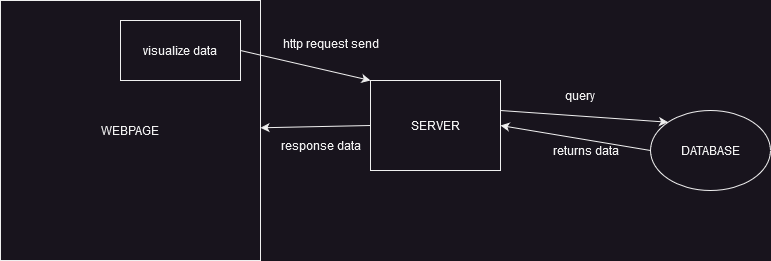

The diagram above was exported from draw.io. Its source (the exported page's mxGraphModel, read from the mxfile embedded in the PNG):
<mxGraphModel dx="922" dy="497" grid="1" gridSize="10" guides="1" tooltips="1" connect="1" arrows="1" fold="1" page="1" pageScale="1" pageWidth="850" pageHeight="1100" math="0" shadow="0">
  <root>
    <mxCell id="0" />
    <mxCell id="1" parent="0" />
    <mxCell id="LDkuFg_29Ft6FHdoCB_Z-3" value="WEBPAGE" style="whiteSpace=wrap;html=1;aspect=fixed;" vertex="1" parent="1">
      <mxGeometry x="20" y="100" width="260" height="260" as="geometry" />
    </mxCell>
    <mxCell id="LDkuFg_29Ft6FHdoCB_Z-4" value="DATABASE" style="ellipse;whiteSpace=wrap;html=1;" vertex="1" parent="1">
      <mxGeometry x="670" y="210" width="120" height="80" as="geometry" />
    </mxCell>
    <mxCell id="LDkuFg_29Ft6FHdoCB_Z-5" value="SERVER" style="rounded=0;whiteSpace=wrap;html=1;" vertex="1" parent="1">
      <mxGeometry x="390" y="180" width="130" height="90" as="geometry" />
    </mxCell>
    <mxCell id="LDkuFg_29Ft6FHdoCB_Z-6" value="visualize data" style="rounded=0;whiteSpace=wrap;html=1;" vertex="1" parent="1">
      <mxGeometry x="140" y="120" width="120" height="60" as="geometry" />
    </mxCell>
    <mxCell id="LDkuFg_29Ft6FHdoCB_Z-7" value="" style="endArrow=classic;html=1;rounded=0;exitX=1;exitY=0.5;exitDx=0;exitDy=0;entryX=0;entryY=0;entryDx=0;entryDy=0;" edge="1" parent="1" source="LDkuFg_29Ft6FHdoCB_Z-6" target="LDkuFg_29Ft6FHdoCB_Z-5">
      <mxGeometry width="50" height="50" relative="1" as="geometry">
        <mxPoint x="400" y="280" as="sourcePoint" />
        <mxPoint x="450" y="230" as="targetPoint" />
      </mxGeometry>
    </mxCell>
    <mxCell id="LDkuFg_29Ft6FHdoCB_Z-8" value="http request send" style="text;html=1;align=center;verticalAlign=middle;resizable=0;points=[];autosize=1;strokeColor=none;fillColor=none;" vertex="1" parent="1">
      <mxGeometry x="290" y="128" width="120" height="30" as="geometry" />
    </mxCell>
    <mxCell id="LDkuFg_29Ft6FHdoCB_Z-9" value="" style="endArrow=classic;html=1;rounded=0;exitX=1;exitY=0.5;exitDx=0;exitDy=0;entryX=0;entryY=0;entryDx=0;entryDy=0;" edge="1" parent="1" target="LDkuFg_29Ft6FHdoCB_Z-4">
      <mxGeometry width="50" height="50" relative="1" as="geometry">
        <mxPoint x="520" y="210" as="sourcePoint" />
        <mxPoint x="650" y="240" as="targetPoint" />
      </mxGeometry>
    </mxCell>
    <mxCell id="LDkuFg_29Ft6FHdoCB_Z-12" value="query" style="text;html=1;strokeColor=none;fillColor=none;align=center;verticalAlign=middle;whiteSpace=wrap;rounded=0;" vertex="1" parent="1">
      <mxGeometry x="570" y="180" width="60" height="30" as="geometry" />
    </mxCell>
    <mxCell id="LDkuFg_29Ft6FHdoCB_Z-13" value="" style="endArrow=classic;html=1;rounded=0;exitX=0;exitY=0.5;exitDx=0;exitDy=0;entryX=1;entryY=0.5;entryDx=0;entryDy=0;" edge="1" parent="1" source="LDkuFg_29Ft6FHdoCB_Z-4" target="LDkuFg_29Ft6FHdoCB_Z-5">
      <mxGeometry width="50" height="50" relative="1" as="geometry">
        <mxPoint x="400" y="280" as="sourcePoint" />
        <mxPoint x="450" y="230" as="targetPoint" />
      </mxGeometry>
    </mxCell>
    <mxCell id="LDkuFg_29Ft6FHdoCB_Z-14" value="returns data" style="text;html=1;align=center;verticalAlign=middle;resizable=0;points=[];autosize=1;strokeColor=none;fillColor=none;" vertex="1" parent="1">
      <mxGeometry x="560" y="235" width="90" height="30" as="geometry" />
    </mxCell>
    <mxCell id="LDkuFg_29Ft6FHdoCB_Z-15" value="" style="endArrow=classic;html=1;rounded=0;exitX=0;exitY=0.5;exitDx=0;exitDy=0;" edge="1" parent="1" source="LDkuFg_29Ft6FHdoCB_Z-5" target="LDkuFg_29Ft6FHdoCB_Z-3">
      <mxGeometry width="50" height="50" relative="1" as="geometry">
        <mxPoint x="400" y="280" as="sourcePoint" />
        <mxPoint x="450" y="230" as="targetPoint" />
      </mxGeometry>
    </mxCell>
    <mxCell id="LDkuFg_29Ft6FHdoCB_Z-16" value="response data" style="text;html=1;align=center;verticalAlign=middle;resizable=0;points=[];autosize=1;strokeColor=none;fillColor=none;" vertex="1" parent="1">
      <mxGeometry x="290" y="230" width="100" height="30" as="geometry" />
    </mxCell>
  </root>
</mxGraphModel>